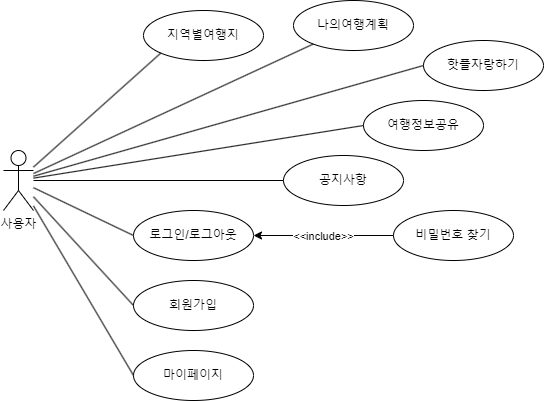

The diagram above was exported from draw.io. Its source (the exported page's mxGraphModel, read from the mxfile embedded in the PNG):
<mxGraphModel dx="558" dy="898" grid="1" gridSize="10" guides="1" tooltips="1" connect="1" arrows="1" fold="1" page="1" pageScale="1" pageWidth="827" pageHeight="1169" math="0" shadow="0">
  <root>
    <mxCell id="0" />
    <mxCell id="1" parent="0" />
    <mxCell id="7Me5l40sJGQmqgoVbCaY-1" value="사용자" style="shape=umlActor;verticalLabelPosition=bottom;verticalAlign=top;html=1;outlineConnect=0;" vertex="1" parent="1">
      <mxGeometry x="60" y="260" width="30" height="60" as="geometry" />
    </mxCell>
    <mxCell id="7Me5l40sJGQmqgoVbCaY-2" value="지역별여행지" style="ellipse;whiteSpace=wrap;html=1;" vertex="1" parent="1">
      <mxGeometry x="200" y="120" width="120" height="50" as="geometry" />
    </mxCell>
    <mxCell id="7Me5l40sJGQmqgoVbCaY-3" value="나의여행계획" style="ellipse;whiteSpace=wrap;html=1;" vertex="1" parent="1">
      <mxGeometry x="350" y="110" width="120" height="50" as="geometry" />
    </mxCell>
    <mxCell id="7Me5l40sJGQmqgoVbCaY-4" value="핫플자랑하기" style="ellipse;whiteSpace=wrap;html=1;" vertex="1" parent="1">
      <mxGeometry x="480" y="150" width="120" height="50" as="geometry" />
    </mxCell>
    <mxCell id="7Me5l40sJGQmqgoVbCaY-5" value="여행정보공유" style="ellipse;whiteSpace=wrap;html=1;" vertex="1" parent="1">
      <mxGeometry x="420" y="210" width="120" height="50" as="geometry" />
    </mxCell>
    <mxCell id="7Me5l40sJGQmqgoVbCaY-6" value="공지사항" style="ellipse;whiteSpace=wrap;html=1;" vertex="1" parent="1">
      <mxGeometry x="340" y="265" width="120" height="50" as="geometry" />
    </mxCell>
    <mxCell id="7Me5l40sJGQmqgoVbCaY-8" value="" style="endArrow=none;html=1;rounded=0;entryX=0;entryY=1;entryDx=0;entryDy=0;" edge="1" parent="1" source="7Me5l40sJGQmqgoVbCaY-1" target="7Me5l40sJGQmqgoVbCaY-2">
      <mxGeometry width="50" height="50" relative="1" as="geometry">
        <mxPoint x="110" y="290" as="sourcePoint" />
        <mxPoint x="230" y="150" as="targetPoint" />
      </mxGeometry>
    </mxCell>
    <mxCell id="7Me5l40sJGQmqgoVbCaY-10" value="" style="endArrow=none;html=1;rounded=0;" edge="1" parent="1" source="7Me5l40sJGQmqgoVbCaY-1" target="7Me5l40sJGQmqgoVbCaY-3">
      <mxGeometry width="50" height="50" relative="1" as="geometry">
        <mxPoint x="130" y="170" as="sourcePoint" />
        <mxPoint x="290" y="105" as="targetPoint" />
      </mxGeometry>
    </mxCell>
    <mxCell id="7Me5l40sJGQmqgoVbCaY-11" value="" style="endArrow=none;html=1;rounded=0;entryX=0;entryY=0.5;entryDx=0;entryDy=0;" edge="1" parent="1" source="7Me5l40sJGQmqgoVbCaY-1" target="7Me5l40sJGQmqgoVbCaY-4">
      <mxGeometry width="50" height="50" relative="1" as="geometry">
        <mxPoint x="130" y="170" as="sourcePoint" />
        <mxPoint x="300" y="115" as="targetPoint" />
      </mxGeometry>
    </mxCell>
    <mxCell id="7Me5l40sJGQmqgoVbCaY-13" value="" style="endArrow=none;html=1;rounded=0;entryX=0;entryY=0.5;entryDx=0;entryDy=0;" edge="1" parent="1" source="7Me5l40sJGQmqgoVbCaY-1" target="7Me5l40sJGQmqgoVbCaY-5">
      <mxGeometry width="50" height="50" relative="1" as="geometry">
        <mxPoint x="130" y="170" as="sourcePoint" />
        <mxPoint x="280" y="295" as="targetPoint" />
      </mxGeometry>
    </mxCell>
    <mxCell id="7Me5l40sJGQmqgoVbCaY-14" value="" style="endArrow=none;html=1;rounded=0;entryX=0;entryY=0.5;entryDx=0;entryDy=0;" edge="1" parent="1" source="7Me5l40sJGQmqgoVbCaY-1" target="7Me5l40sJGQmqgoVbCaY-6">
      <mxGeometry width="50" height="50" relative="1" as="geometry">
        <mxPoint x="130" y="170" as="sourcePoint" />
        <mxPoint x="300" y="245" as="targetPoint" />
      </mxGeometry>
    </mxCell>
    <mxCell id="7Me5l40sJGQmqgoVbCaY-15" value="로그인/로그아웃" style="ellipse;whiteSpace=wrap;html=1;" vertex="1" parent="1">
      <mxGeometry x="190" y="320" width="120" height="50" as="geometry" />
    </mxCell>
    <mxCell id="7Me5l40sJGQmqgoVbCaY-16" value="회원가입" style="ellipse;whiteSpace=wrap;html=1;" vertex="1" parent="1">
      <mxGeometry x="190" y="390" width="120" height="50" as="geometry" />
    </mxCell>
    <mxCell id="7Me5l40sJGQmqgoVbCaY-17" value="마이페이지" style="ellipse;whiteSpace=wrap;html=1;" vertex="1" parent="1">
      <mxGeometry x="190" y="460" width="120" height="50" as="geometry" />
    </mxCell>
    <mxCell id="7Me5l40sJGQmqgoVbCaY-18" value="비밀번호 찾기" style="ellipse;whiteSpace=wrap;html=1;" vertex="1" parent="1">
      <mxGeometry x="450" y="320" width="120" height="50" as="geometry" />
    </mxCell>
    <mxCell id="7Me5l40sJGQmqgoVbCaY-19" value="" style="endArrow=none;html=1;rounded=0;entryX=0;entryY=0.5;entryDx=0;entryDy=0;" edge="1" parent="1" source="7Me5l40sJGQmqgoVbCaY-1" target="7Me5l40sJGQmqgoVbCaY-15">
      <mxGeometry width="50" height="50" relative="1" as="geometry">
        <mxPoint x="350" y="370" as="sourcePoint" />
        <mxPoint x="400" y="320" as="targetPoint" />
      </mxGeometry>
    </mxCell>
    <mxCell id="7Me5l40sJGQmqgoVbCaY-20" value="" style="endArrow=none;html=1;rounded=0;entryX=0;entryY=0.5;entryDx=0;entryDy=0;" edge="1" parent="1" source="7Me5l40sJGQmqgoVbCaY-1" target="7Me5l40sJGQmqgoVbCaY-16">
      <mxGeometry width="50" height="50" relative="1" as="geometry">
        <mxPoint x="90" y="344" as="sourcePoint" />
        <mxPoint x="170" y="390" as="targetPoint" />
      </mxGeometry>
    </mxCell>
    <mxCell id="7Me5l40sJGQmqgoVbCaY-21" value="" style="endArrow=none;html=1;rounded=0;entryX=0;entryY=0.5;entryDx=0;entryDy=0;" edge="1" parent="1" source="7Me5l40sJGQmqgoVbCaY-1" target="7Me5l40sJGQmqgoVbCaY-17">
      <mxGeometry width="50" height="50" relative="1" as="geometry">
        <mxPoint x="130" y="319" as="sourcePoint" />
        <mxPoint x="210" y="365" as="targetPoint" />
      </mxGeometry>
    </mxCell>
    <mxCell id="7Me5l40sJGQmqgoVbCaY-22" value="" style="endArrow=classic;html=1;rounded=0;entryX=1;entryY=0.5;entryDx=0;entryDy=0;exitX=0;exitY=0.5;exitDx=0;exitDy=0;" edge="1" parent="1" source="7Me5l40sJGQmqgoVbCaY-18" target="7Me5l40sJGQmqgoVbCaY-15">
      <mxGeometry relative="1" as="geometry">
        <mxPoint x="420" y="400" as="sourcePoint" />
        <mxPoint x="520" y="400" as="targetPoint" />
      </mxGeometry>
    </mxCell>
    <mxCell id="7Me5l40sJGQmqgoVbCaY-23" value="&amp;lt;&amp;lt;include&amp;gt;&amp;gt;" style="edgeLabel;resizable=0;html=1;align=center;verticalAlign=middle;" connectable="0" vertex="1" parent="7Me5l40sJGQmqgoVbCaY-22">
      <mxGeometry relative="1" as="geometry" />
    </mxCell>
  </root>
</mxGraphModel>